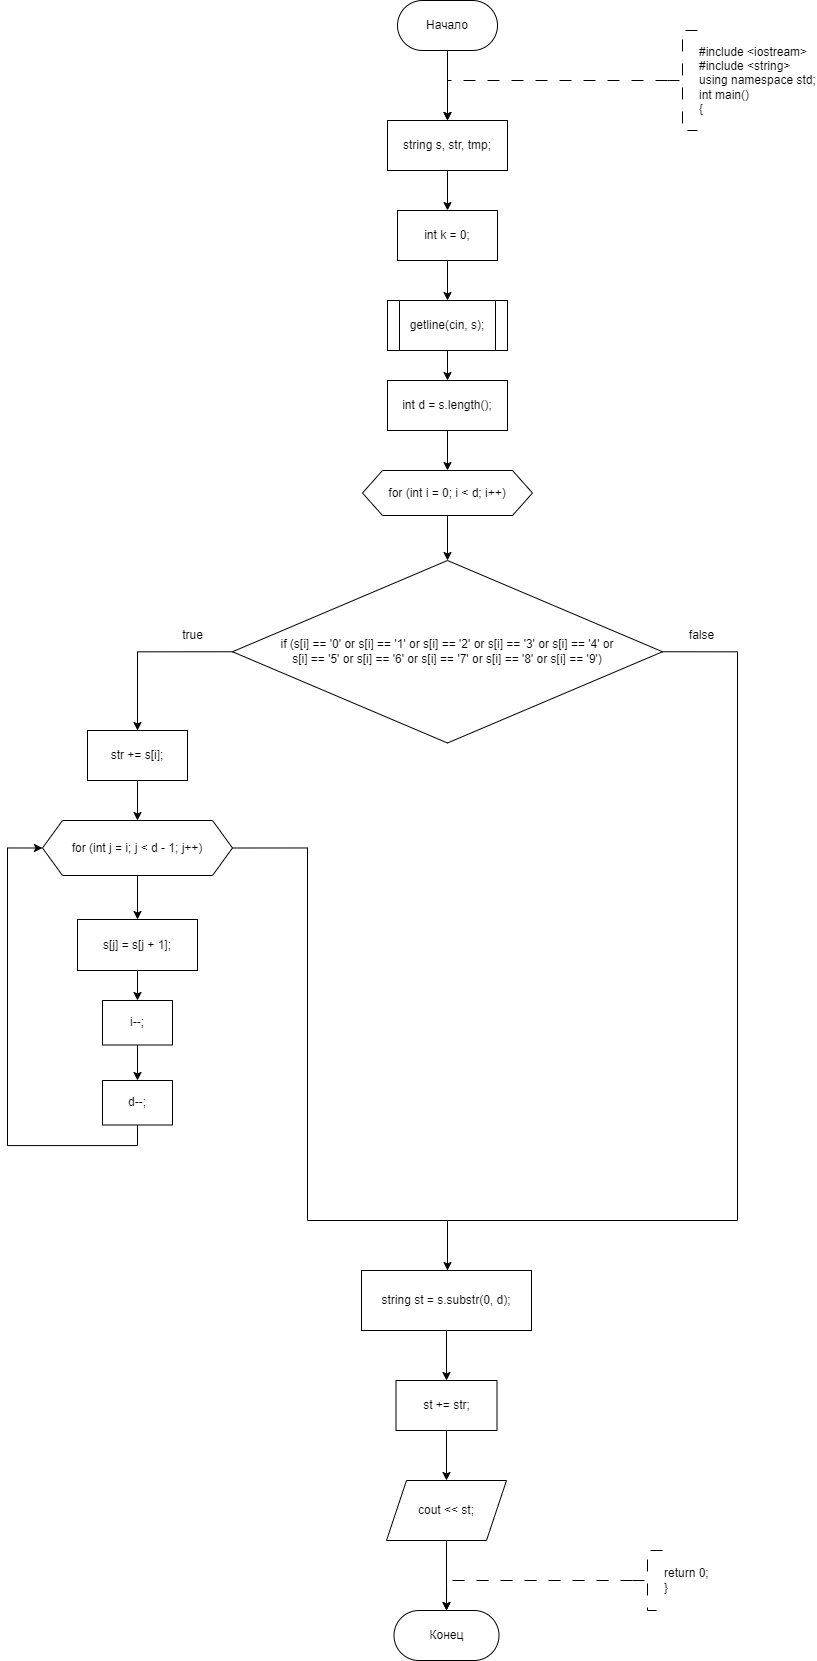

The diagram above was exported from draw.io. Its source (the exported page's mxGraphModel, read from the mxfile embedded in the PNG):
<mxGraphModel dx="2172" dy="892" grid="1" gridSize="10" guides="1" tooltips="1" connect="1" arrows="1" fold="1" page="1" pageScale="1" pageWidth="827" pageHeight="1169" math="0" shadow="0">
  <root>
    <mxCell id="WIyWlLk6GJQsqaUBKTNV-0" />
    <mxCell id="WIyWlLk6GJQsqaUBKTNV-1" parent="WIyWlLk6GJQsqaUBKTNV-0" />
    <mxCell id="sIoL9HP7fLgwwd3hJ6Un-25" value="" style="edgeStyle=orthogonalEdgeStyle;rounded=0;orthogonalLoop=1;jettySize=auto;html=1;entryX=0.5;entryY=0;entryDx=0;entryDy=0;" edge="1" parent="WIyWlLk6GJQsqaUBKTNV-1" source="sIoL9HP7fLgwwd3hJ6Un-0" target="sIoL9HP7fLgwwd3hJ6Un-23">
      <mxGeometry relative="1" as="geometry">
        <mxPoint x="300" y="290" as="targetPoint" />
      </mxGeometry>
    </mxCell>
    <mxCell id="sIoL9HP7fLgwwd3hJ6Un-0" value="Начало" style="rounded=1;whiteSpace=wrap;html=1;arcSize=50;" vertex="1" parent="WIyWlLk6GJQsqaUBKTNV-1">
      <mxGeometry x="280" y="190" width="100" height="50" as="geometry" />
    </mxCell>
    <mxCell id="sIoL9HP7fLgwwd3hJ6Un-1" value="" style="edgeStyle=orthogonalEdgeStyle;rounded=0;orthogonalLoop=1;jettySize=auto;html=1;strokeWidth=1;dashed=1;dashPattern=12 12;entryX=0.5;entryY=0;entryDx=0;entryDy=0;" edge="1" parent="WIyWlLk6GJQsqaUBKTNV-1" source="sIoL9HP7fLgwwd3hJ6Un-2" target="sIoL9HP7fLgwwd3hJ6Un-23">
      <mxGeometry relative="1" as="geometry">
        <Array as="points">
          <mxPoint x="330" y="270" />
        </Array>
        <mxPoint x="330" y="280" as="targetPoint" />
      </mxGeometry>
    </mxCell>
    <mxCell id="sIoL9HP7fLgwwd3hJ6Un-2" value="#include &amp;lt;iostream&amp;gt;&lt;br&gt;#include &amp;lt;string&amp;gt;&lt;br&gt;&lt;div&gt;using namespace std;&lt;/div&gt;&lt;div&gt;int main()&lt;/div&gt;&lt;div&gt;{&lt;/div&gt;" style="strokeWidth=1;html=1;shape=mxgraph.flowchart.annotation_2;align=left;labelPosition=right;pointerEvents=1;dashed=1;dashPattern=12 12;" vertex="1" parent="WIyWlLk6GJQsqaUBKTNV-1">
      <mxGeometry x="550" y="220" width="30" height="100" as="geometry" />
    </mxCell>
    <mxCell id="sIoL9HP7fLgwwd3hJ6Un-9" value="Конец" style="rounded=1;whiteSpace=wrap;html=1;arcSize=50;" vertex="1" parent="WIyWlLk6GJQsqaUBKTNV-1">
      <mxGeometry x="276.5" y="1800" width="105" height="50" as="geometry" />
    </mxCell>
    <mxCell id="sIoL9HP7fLgwwd3hJ6Un-10" style="edgeStyle=orthogonalEdgeStyle;rounded=0;orthogonalLoop=1;jettySize=auto;html=1;exitX=0;exitY=0.5;exitDx=0;exitDy=0;exitPerimeter=0;dashed=1;dashPattern=12 12;entryX=0.5;entryY=0;entryDx=0;entryDy=0;" edge="1" parent="WIyWlLk6GJQsqaUBKTNV-1" source="sIoL9HP7fLgwwd3hJ6Un-11" target="sIoL9HP7fLgwwd3hJ6Un-9">
      <mxGeometry relative="1" as="geometry">
        <mxPoint x="300" y="1770" as="targetPoint" />
        <Array as="points">
          <mxPoint x="329" y="1770" />
        </Array>
      </mxGeometry>
    </mxCell>
    <mxCell id="sIoL9HP7fLgwwd3hJ6Un-11" value="return 0;&lt;br&gt;}" style="strokeWidth=1;html=1;shape=mxgraph.flowchart.annotation_2;align=left;labelPosition=right;pointerEvents=1;dashed=1;dashPattern=12 12;" vertex="1" parent="WIyWlLk6GJQsqaUBKTNV-1">
      <mxGeometry x="515" y="1740" width="30" height="60" as="geometry" />
    </mxCell>
    <mxCell id="sIoL9HP7fLgwwd3hJ6Un-27" value="" style="edgeStyle=orthogonalEdgeStyle;rounded=0;orthogonalLoop=1;jettySize=auto;html=1;" edge="1" parent="WIyWlLk6GJQsqaUBKTNV-1" source="sIoL9HP7fLgwwd3hJ6Un-23" target="sIoL9HP7fLgwwd3hJ6Un-26">
      <mxGeometry relative="1" as="geometry" />
    </mxCell>
    <mxCell id="sIoL9HP7fLgwwd3hJ6Un-23" value="string s, str, tmp;" style="whiteSpace=wrap;html=1;" vertex="1" parent="WIyWlLk6GJQsqaUBKTNV-1">
      <mxGeometry x="270" y="310" width="120" height="50" as="geometry" />
    </mxCell>
    <mxCell id="sIoL9HP7fLgwwd3hJ6Un-29" value="" style="edgeStyle=orthogonalEdgeStyle;rounded=0;orthogonalLoop=1;jettySize=auto;html=1;" edge="1" parent="WIyWlLk6GJQsqaUBKTNV-1" source="sIoL9HP7fLgwwd3hJ6Un-26" target="sIoL9HP7fLgwwd3hJ6Un-28">
      <mxGeometry relative="1" as="geometry" />
    </mxCell>
    <mxCell id="sIoL9HP7fLgwwd3hJ6Un-26" value="int k = 0;" style="whiteSpace=wrap;html=1;" vertex="1" parent="WIyWlLk6GJQsqaUBKTNV-1">
      <mxGeometry x="280" y="400" width="100" height="50" as="geometry" />
    </mxCell>
    <mxCell id="sIoL9HP7fLgwwd3hJ6Un-31" value="" style="edgeStyle=orthogonalEdgeStyle;rounded=0;orthogonalLoop=1;jettySize=auto;html=1;" edge="1" parent="WIyWlLk6GJQsqaUBKTNV-1" source="sIoL9HP7fLgwwd3hJ6Un-28" target="sIoL9HP7fLgwwd3hJ6Un-30">
      <mxGeometry relative="1" as="geometry" />
    </mxCell>
    <mxCell id="sIoL9HP7fLgwwd3hJ6Un-28" value="getline(cin, s);" style="shape=process;whiteSpace=wrap;html=1;backgroundOutline=1;" vertex="1" parent="WIyWlLk6GJQsqaUBKTNV-1">
      <mxGeometry x="270" y="490" width="120" height="50" as="geometry" />
    </mxCell>
    <mxCell id="sIoL9HP7fLgwwd3hJ6Un-33" value="" style="edgeStyle=orthogonalEdgeStyle;rounded=0;orthogonalLoop=1;jettySize=auto;html=1;" edge="1" parent="WIyWlLk6GJQsqaUBKTNV-1" source="sIoL9HP7fLgwwd3hJ6Un-30" target="sIoL9HP7fLgwwd3hJ6Un-32">
      <mxGeometry relative="1" as="geometry" />
    </mxCell>
    <mxCell id="sIoL9HP7fLgwwd3hJ6Un-30" value="int d = s.length();" style="whiteSpace=wrap;html=1;" vertex="1" parent="WIyWlLk6GJQsqaUBKTNV-1">
      <mxGeometry x="270" y="570" width="120" height="50" as="geometry" />
    </mxCell>
    <mxCell id="sIoL9HP7fLgwwd3hJ6Un-35" value="" style="edgeStyle=orthogonalEdgeStyle;rounded=0;orthogonalLoop=1;jettySize=auto;html=1;" edge="1" parent="WIyWlLk6GJQsqaUBKTNV-1" source="sIoL9HP7fLgwwd3hJ6Un-32" target="sIoL9HP7fLgwwd3hJ6Un-34">
      <mxGeometry relative="1" as="geometry" />
    </mxCell>
    <mxCell id="sIoL9HP7fLgwwd3hJ6Un-32" value="for (int i = 0; i &lt; d; i++)" style="shape=hexagon;perimeter=hexagonPerimeter2;whiteSpace=wrap;html=1;fixedSize=1;" vertex="1" parent="WIyWlLk6GJQsqaUBKTNV-1">
      <mxGeometry x="245" y="660" width="170" height="45" as="geometry" />
    </mxCell>
    <mxCell id="sIoL9HP7fLgwwd3hJ6Un-38" style="edgeStyle=orthogonalEdgeStyle;rounded=0;orthogonalLoop=1;jettySize=auto;html=1;exitX=0;exitY=0.5;exitDx=0;exitDy=0;entryX=0.5;entryY=0;entryDx=0;entryDy=0;" edge="1" parent="WIyWlLk6GJQsqaUBKTNV-1" source="sIoL9HP7fLgwwd3hJ6Un-34" target="sIoL9HP7fLgwwd3hJ6Un-36">
      <mxGeometry relative="1" as="geometry" />
    </mxCell>
    <mxCell id="sIoL9HP7fLgwwd3hJ6Un-49" style="edgeStyle=orthogonalEdgeStyle;rounded=0;orthogonalLoop=1;jettySize=auto;html=1;exitX=1;exitY=0.5;exitDx=0;exitDy=0;" edge="1" parent="WIyWlLk6GJQsqaUBKTNV-1" source="sIoL9HP7fLgwwd3hJ6Un-34" target="sIoL9HP7fLgwwd3hJ6Un-48">
      <mxGeometry relative="1" as="geometry">
        <Array as="points">
          <mxPoint x="620" y="841" />
          <mxPoint x="620" y="1410" />
          <mxPoint x="330" y="1410" />
        </Array>
      </mxGeometry>
    </mxCell>
    <mxCell id="sIoL9HP7fLgwwd3hJ6Un-34" value="if (s[i] == '0' or s[i] == '1' or s[i] == '2' or s[i] == '3' or s[i] == '4' or &lt;br&gt;s[i] == '5' or s[i] == '6' or s[i] == '7' or s[i] == '8' or s[i] == '9')" style="rhombus;whiteSpace=wrap;html=1;" vertex="1" parent="WIyWlLk6GJQsqaUBKTNV-1">
      <mxGeometry x="115" y="750" width="430" height="182.5" as="geometry" />
    </mxCell>
    <mxCell id="sIoL9HP7fLgwwd3hJ6Un-40" value="" style="edgeStyle=orthogonalEdgeStyle;rounded=0;orthogonalLoop=1;jettySize=auto;html=1;" edge="1" parent="WIyWlLk6GJQsqaUBKTNV-1" source="sIoL9HP7fLgwwd3hJ6Un-36" target="sIoL9HP7fLgwwd3hJ6Un-39">
      <mxGeometry relative="1" as="geometry" />
    </mxCell>
    <mxCell id="sIoL9HP7fLgwwd3hJ6Un-36" value="str += s[i];" style="whiteSpace=wrap;html=1;" vertex="1" parent="WIyWlLk6GJQsqaUBKTNV-1">
      <mxGeometry x="-30" y="920" width="100" height="50" as="geometry" />
    </mxCell>
    <mxCell id="sIoL9HP7fLgwwd3hJ6Un-42" value="" style="edgeStyle=orthogonalEdgeStyle;rounded=0;orthogonalLoop=1;jettySize=auto;html=1;" edge="1" parent="WIyWlLk6GJQsqaUBKTNV-1" source="sIoL9HP7fLgwwd3hJ6Un-39" target="sIoL9HP7fLgwwd3hJ6Un-41">
      <mxGeometry relative="1" as="geometry" />
    </mxCell>
    <mxCell id="sIoL9HP7fLgwwd3hJ6Un-50" style="edgeStyle=orthogonalEdgeStyle;rounded=0;orthogonalLoop=1;jettySize=auto;html=1;exitX=1;exitY=0.5;exitDx=0;exitDy=0;" edge="1" parent="WIyWlLk6GJQsqaUBKTNV-1" source="sIoL9HP7fLgwwd3hJ6Un-39">
      <mxGeometry relative="1" as="geometry">
        <mxPoint x="330" y="1500" as="targetPoint" />
        <Array as="points">
          <mxPoint x="190" y="1037" />
          <mxPoint x="190" y="1410" />
          <mxPoint x="330" y="1410" />
        </Array>
      </mxGeometry>
    </mxCell>
    <mxCell id="sIoL9HP7fLgwwd3hJ6Un-39" value="for (int j = i; j &lt; d - 1; j++)" style="shape=hexagon;perimeter=hexagonPerimeter2;whiteSpace=wrap;html=1;fixedSize=1;" vertex="1" parent="WIyWlLk6GJQsqaUBKTNV-1">
      <mxGeometry x="-75" y="1010" width="190" height="55" as="geometry" />
    </mxCell>
    <mxCell id="sIoL9HP7fLgwwd3hJ6Un-44" value="" style="edgeStyle=orthogonalEdgeStyle;rounded=0;orthogonalLoop=1;jettySize=auto;html=1;" edge="1" parent="WIyWlLk6GJQsqaUBKTNV-1" source="sIoL9HP7fLgwwd3hJ6Un-41" target="sIoL9HP7fLgwwd3hJ6Un-43">
      <mxGeometry relative="1" as="geometry" />
    </mxCell>
    <mxCell id="sIoL9HP7fLgwwd3hJ6Un-41" value="s[j] = s[j + 1];" style="whiteSpace=wrap;html=1;" vertex="1" parent="WIyWlLk6GJQsqaUBKTNV-1">
      <mxGeometry x="-40" y="1109" width="120" height="51" as="geometry" />
    </mxCell>
    <mxCell id="sIoL9HP7fLgwwd3hJ6Un-46" value="" style="edgeStyle=orthogonalEdgeStyle;rounded=0;orthogonalLoop=1;jettySize=auto;html=1;" edge="1" parent="WIyWlLk6GJQsqaUBKTNV-1" source="sIoL9HP7fLgwwd3hJ6Un-43" target="sIoL9HP7fLgwwd3hJ6Un-45">
      <mxGeometry relative="1" as="geometry" />
    </mxCell>
    <mxCell id="sIoL9HP7fLgwwd3hJ6Un-43" value="i--;" style="whiteSpace=wrap;html=1;" vertex="1" parent="WIyWlLk6GJQsqaUBKTNV-1">
      <mxGeometry x="-15" y="1190" width="70" height="44.5" as="geometry" />
    </mxCell>
    <mxCell id="sIoL9HP7fLgwwd3hJ6Un-47" style="edgeStyle=orthogonalEdgeStyle;rounded=0;orthogonalLoop=1;jettySize=auto;html=1;exitX=0.5;exitY=1;exitDx=0;exitDy=0;entryX=0;entryY=0.5;entryDx=0;entryDy=0;" edge="1" parent="WIyWlLk6GJQsqaUBKTNV-1" source="sIoL9HP7fLgwwd3hJ6Un-45" target="sIoL9HP7fLgwwd3hJ6Un-39">
      <mxGeometry relative="1" as="geometry">
        <Array as="points">
          <mxPoint x="20" y="1335" />
          <mxPoint x="-110" y="1335" />
          <mxPoint x="-110" y="1038" />
        </Array>
      </mxGeometry>
    </mxCell>
    <mxCell id="sIoL9HP7fLgwwd3hJ6Un-45" value="d--;" style="whiteSpace=wrap;html=1;" vertex="1" parent="WIyWlLk6GJQsqaUBKTNV-1">
      <mxGeometry x="-15" y="1270" width="70" height="44.5" as="geometry" />
    </mxCell>
    <mxCell id="sIoL9HP7fLgwwd3hJ6Un-55" value="" style="edgeStyle=orthogonalEdgeStyle;rounded=0;orthogonalLoop=1;jettySize=auto;html=1;" edge="1" parent="WIyWlLk6GJQsqaUBKTNV-1" source="sIoL9HP7fLgwwd3hJ6Un-48" target="sIoL9HP7fLgwwd3hJ6Un-54">
      <mxGeometry relative="1" as="geometry" />
    </mxCell>
    <mxCell id="sIoL9HP7fLgwwd3hJ6Un-48" value="string st = s.substr(0, d);" style="whiteSpace=wrap;html=1;" vertex="1" parent="WIyWlLk6GJQsqaUBKTNV-1">
      <mxGeometry x="244" y="1460" width="170" height="60" as="geometry" />
    </mxCell>
    <mxCell id="sIoL9HP7fLgwwd3hJ6Un-51" value="true" style="text;html=1;align=center;verticalAlign=middle;resizable=0;points=[];autosize=1;strokeColor=none;fillColor=none;" vertex="1" parent="WIyWlLk6GJQsqaUBKTNV-1">
      <mxGeometry x="55" y="810" width="40" height="30" as="geometry" />
    </mxCell>
    <mxCell id="sIoL9HP7fLgwwd3hJ6Un-53" value="false" style="text;html=1;align=center;verticalAlign=middle;resizable=0;points=[];autosize=1;strokeColor=none;fillColor=none;" vertex="1" parent="WIyWlLk6GJQsqaUBKTNV-1">
      <mxGeometry x="558.73" y="810" width="50" height="30" as="geometry" />
    </mxCell>
    <mxCell id="sIoL9HP7fLgwwd3hJ6Un-57" value="" style="edgeStyle=orthogonalEdgeStyle;rounded=0;orthogonalLoop=1;jettySize=auto;html=1;" edge="1" parent="WIyWlLk6GJQsqaUBKTNV-1" source="sIoL9HP7fLgwwd3hJ6Un-54" target="sIoL9HP7fLgwwd3hJ6Un-56">
      <mxGeometry relative="1" as="geometry" />
    </mxCell>
    <mxCell id="sIoL9HP7fLgwwd3hJ6Un-54" value="st += str;" style="whiteSpace=wrap;html=1;" vertex="1" parent="WIyWlLk6GJQsqaUBKTNV-1">
      <mxGeometry x="278.5" y="1570" width="101" height="50" as="geometry" />
    </mxCell>
    <mxCell id="sIoL9HP7fLgwwd3hJ6Un-58" value="" style="edgeStyle=orthogonalEdgeStyle;rounded=0;orthogonalLoop=1;jettySize=auto;html=1;" edge="1" parent="WIyWlLk6GJQsqaUBKTNV-1" source="sIoL9HP7fLgwwd3hJ6Un-56" target="sIoL9HP7fLgwwd3hJ6Un-9">
      <mxGeometry relative="1" as="geometry" />
    </mxCell>
    <mxCell id="sIoL9HP7fLgwwd3hJ6Un-56" value="cout &lt;&lt; st;" style="shape=parallelogram;perimeter=parallelogramPerimeter;whiteSpace=wrap;html=1;fixedSize=1;" vertex="1" parent="WIyWlLk6GJQsqaUBKTNV-1">
      <mxGeometry x="269" y="1670" width="120" height="60" as="geometry" />
    </mxCell>
  </root>
</mxGraphModel>